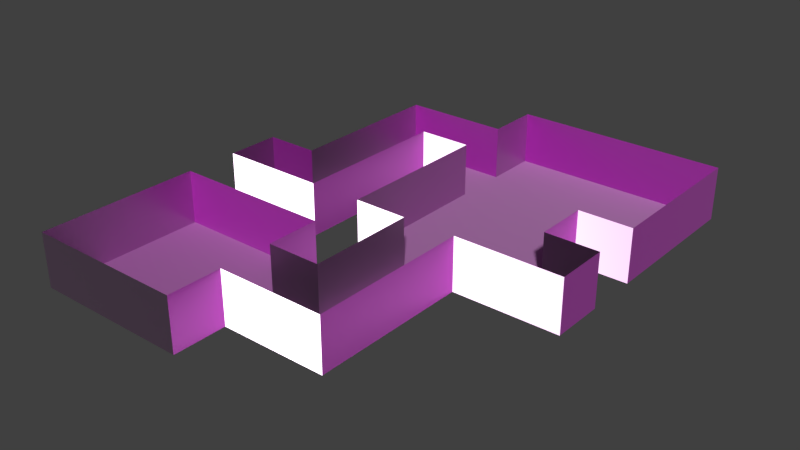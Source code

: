 # Source: Level1_1.blend  (saved by Blender 2.79.0; exported with 4.5.12 LTS)
import bpy
from mathutils import Matrix  # noqa: F401  (used for matrix-valued properties, if any)

bpy.ops.wm.read_factory_settings(use_empty=True)
scene = bpy.context.scene
scene.name = 'Scene'

# ---- collections
col_collection_1 = bpy.data.collections.new('Collection 1'); scene.collection.children.link(col_collection_1)

# ---- images (referenced by path relative to the original .blend; pixels are not part of the script)
import os
ASSET_DIR = os.environ.get("B2B_ASSET_DIR", "")  # directory of the original .blend (textures are referenced by path, not embedded)
HERE = os.path.dirname(os.path.abspath(__file__))  # packed textures are extracted next to this script under _unpacked/

def load_image(name, relpath, width, height, colorspace="sRGB"):
    """Load a texture the original file referenced (path relative to the .blend, or extracted next to this script)."""
    p = next((c for c in (os.path.join(HERE, relpath), os.path.join(ASSET_DIR, relpath)) if relpath and os.path.exists(c)), "")
    if p:
        img = bpy.data.images.load(p, check_existing=True)
        img.name = name
    else:  # same state as the original file: an image datablock whose file is absent (Cycles renders it pink)
        img = bpy.data.images.new(name, width, height)
        img.source = "FILE"
        img.filepath = "//" + (relpath or name)
    img.colorspace_settings.name = colorspace
    return img
img_concrete42_nrm_1k_jpg = load_image('Concrete42_NRM_1K.jpg', 'Concrete42_NRM_1K.jpg', 1024, 1024, 'Non-Color')
img_concrete42_col_var1_1k_jpg = load_image('Concrete42_COL_VAR1_1K.jpg', 'Concrete42_COL_VAR1_1K.jpg', 1024, 1024, 'sRGB')
img_concreteplates02_nrm_1k_jpg = load_image('ConcretePlates02_NRM_1K.jpg', 'ConcretePlates02_NRM_1K.jpg', 1024, 1024, 'Non-Color')
img_concreteplates02_col_var1_1k_jpg = load_image('ConcretePlates02_COL_VAR1_1K.jpg', 'ConcretePlates02_COL_VAR1_1K.jpg', 1024, 1024, 'sRGB')

# ---- materials (node trees are filled in below, after node groups)
mat_material_002 = bpy.data.materials.new('Material.002')
mat_material_002.alpha_threshold = 0.0
mat_material_002.roughness = 0.5
mat_material_001 = bpy.data.materials.new('Material.001')
mat_material_001.alpha_threshold = 0.0
mat_material_001.roughness = 0.5

# ---- material node trees
mat_material_002.use_nodes = True; mat_material_002.node_tree.nodes.clear()
_N = mat_material_002.node_tree.nodes; _L = mat_material_002.node_tree.links
n0 = _N.new('ShaderNodeOutputMaterial'); n0.name = 'Material Output'; n0.location = (732, 272)
n1 = _N.new('ShaderNodeMixShader'); n1.name = 'Mix Shader'; n1.location = (540, 276)
n2 = _N.new('ShaderNodeBsdfDiffuse'); n2.name = 'Diffuse BSDF'; n2.location = (221, 344)
n2.width = 159
n3 = _N.new('ShaderNodeBsdfAnisotropic'); n3.name = 'Glossy BSDF'; n3.location = (225, 132)
n3.distribution = 'GGX'
n3.inputs[1].default_value = 0.8944
n4 = _N.new('ShaderNodeNormalMap'); n4.name = 'Normal Map'; n4.location = (-15, 149)
n5 = _N.new('ShaderNodeTexImage'); n5.name = 'Image Texture.001'; n5.location = (-251, 164)
n5.width = 140
n5.image = img_concrete42_nrm_1k_jpg
n6 = _N.new('ShaderNodeTexImage'); n6.name = 'Image Texture'; n6.location = (-315, 427)
n6.width = 140
n6.image = img_concrete42_col_var1_1k_jpg
_L.new(n2.outputs[0], n1.inputs[1])
_L.new(n1.outputs[0], n0.inputs[0])
_L.new(n3.outputs[0], n1.inputs[2])
_L.new(n5.outputs[0], n4.inputs[1])
_L.new(n4.outputs[0], n3.inputs[4])
_L.new(n4.outputs[0], n2.inputs[2])
_L.new(n6.outputs[0], n2.inputs[0])
n0.is_active_output = True
mat_material_001.use_nodes = True; mat_material_001.node_tree.nodes.clear()
_N = mat_material_001.node_tree.nodes; _L = mat_material_001.node_tree.links
n0 = _N.new('ShaderNodeOutputMaterial'); n0.name = 'Material Output'; n0.location = (710, 293)
n1 = _N.new('ShaderNodeMixShader'); n1.name = 'Mix Shader'; n1.location = (498, 299)
n2 = _N.new('ShaderNodeBsdfDiffuse'); n2.name = 'Diffuse BSDF'; n2.location = (248, 364)
n3 = _N.new('ShaderNodeBsdfAnisotropic'); n3.name = 'Glossy BSDF'; n3.location = (252, 178)
n3.distribution = 'GGX'
n3.inputs[1].default_value = 0.4472
n4 = _N.new('ShaderNodeNormalMap'); n4.name = 'Normal Map'; n4.location = (1, 172)
n5 = _N.new('ShaderNodeTexImage'); n5.name = 'Image Texture.001'; n5.location = (-276, 144)
n5.width = 140
n5.image = img_concreteplates02_nrm_1k_jpg
n6 = _N.new('ShaderNodeTexImage'); n6.name = 'Image Texture'; n6.location = (-278, 425)
n6.width = 140
n6.image = img_concreteplates02_col_var1_1k_jpg
_L.new(n2.outputs[0], n1.inputs[1])
_L.new(n1.outputs[0], n0.inputs[0])
_L.new(n5.outputs[0], n4.inputs[1])
_L.new(n4.outputs[0], n3.inputs[4])
_L.new(n4.outputs[0], n2.inputs[2])
_L.new(n6.outputs[0], n2.inputs[0])
_L.new(n3.outputs[0], n1.inputs[2])
n0.is_active_output = True

# ---- world
world_world = bpy.data.worlds.new('World'); scene.world = world_world
world_world.color = (0.05088, 0.05088, 0.05088)
world_world.use_sun_shadow = False
world_world.sun_shadow_jitter_overblur = 0.0
world_world.cycles.sampling_method = 'MANUAL'

# ---- meshes
me_plane_001 = bpy.data.meshes.new('Plane.001')
me_plane_001.from_pydata([(-1.013, -0.7687, -0.1), (-1.013, -0.9687, -0.1), (-1.013, 0.03131, -0.1), (-1.013, -0.1687, -0.1), (-1.013, -0.3687, -0.1), (-1.013, -0.5687, -0.1), (-0.8131, -0.9687, -0.1), (-0.6131, -0.9687, -0.1), (-0.4131, -0.9687, -0.1), (-0.8131, -0.7687, -0.1), (-0.8131, -0.5687, -0.1), (-0.8131, -0.3687, -0.1), (-0.8131, -0.1687, -0.1), (-0.8131, 0.03131, -0.1), (-0.8131, 0.2313, -0.1), (-0.8131, 0.4313, -0.1), (-0.8131, 0.6313, -0.1), (-0.6131, -0.7687, -0.1), (-0.6131, -0.5687, -0.1), (-0.6131, -0.3687, -0.1), (-0.6131, -0.1687, -0.1), (-0.6131, 0.03131, -0.1), (-0.6131, 0.2313, -0.1), (-0.6131, 0.4313, -0.1), (-0.6131, 0.6313, -0.1), (-0.4131, -0.7687, -0.1), (-0.4131, -0.5687, -0.1), (-0.4131, -0.3687, -0.1), (-0.4131, -0.1687, -0.1), (-0.4131, 0.03131, -0.1), (-0.4131, 0.2313, -0.1), (-0.4131, 0.4313, -0.1), (-0.4131, 0.6313, -0.1), (-0.4131, 0.8313, -0.1), (-0.2131, -0.7687, -0.1), (-0.2131, -0.5687, -0.1), (-0.2131, -0.3687, -0.1), (-0.2131, -0.1687, -0.1), (-0.2131, 0.03131, -0.1), (-0.2131, 0.2313, -0.1), (-0.2131, 0.4313, -0.1), (-0.2131, 0.6313, -0.1), (-0.2131, 0.8313, -0.1), (-0.01313, -0.7687, -0.1), (-0.01313, -0.5687, -0.1), (-0.01313, -0.3687, -0.1), (-0.01313, -0.1687, -0.1), (-0.01313, 0.03131, -0.1), (-0.01313, 0.2313, -0.1), (-0.01313, 0.4313, -0.1), (-0.01313, 0.6313, -0.1), (-0.01313, 0.8313, -0.1), (0.1869, -0.1687, -0.1), (0.1869, 0.03131, -0.1), (0.1869, 0.2313, -0.1), (0.1869, 0.4313, -0.1), (0.1869, 0.6313, -0.1), (0.1869, 0.8313, -0.1), (0.3869, -0.1687, -0.1), (0.3869, 0.03131, -0.1), (0.3869, 0.2313, -0.1), (0.3869, 0.4313, -0.1), (0.3869, 0.6313, -0.1), (0.3869, 0.8313, -0.1)], [], [(1, 6, 9, 0), (0, 9, 10, 5), (5, 10, 11, 4), (3, 12, 13, 2), (6, 7, 17, 9), (9, 17, 18, 10), (10, 18, 19, 11), (12, 20, 21, 13), (13, 21, 22, 14), (14, 22, 23, 15), (15, 23, 24, 16), (7, 8, 25, 17), (17, 25, 26, 18), (18, 26, 27, 19), (23, 31, 32, 24), (25, 34, 35, 26), (28, 37, 38, 29), (29, 38, 39, 30), (30, 39, 40, 31), (31, 40, 41, 32), (32, 41, 42, 33), (34, 43, 44, 35), (35, 44, 45, 36), (36, 45, 46, 37), (37, 46, 47, 38), (38, 47, 48, 39), (39, 48, 49, 40), (40, 49, 50, 41), (41, 50, 51, 42), (46, 52, 53, 47), (47, 53, 54, 48), (48, 54, 55, 49), (49, 55, 56, 50), (50, 56, 57, 51), (52, 58, 59, 53), (54, 60, 61, 55), (55, 61, 62, 56), (56, 62, 63, 57)])
me_plane_001.polygons.foreach_set('use_smooth', [True] * 38)
_uv = me_plane_001.uv_layers.new(name='UVMap')
_uv.uv.foreach_set('vector', [-1.978, 2.482, -1.977, 1.986, -1.482, 1.987, -1.482, 2.482, -1.482, 2.482, -1.482, 1.987, -0.9863, 1.987, -0.9867, 2.483, -0.9867, 2.483, -0.9863, 1.987, -0.4908, 1.988, -0.4912, 2.483, 0.004356, 2.483, 0.004706, 1.988, 0.5002, 1.988, 0.4999, 2.484, -1.977, 1.986, -1.977, 1.491, -1.481, 1.491, -1.482, 1.987, -1.482, 1.987, -1.481, 1.491, -0.986, 1.492, -0.9863, 1.987, -0.9863, 1.987, -0.986, 1.492, -0.4905, 1.492, -0.4908, 1.988, 0.004706, 1.988, 0.005056, 1.492, 0.5006, 1.493, 0.5002, 1.988, 0.5002, 1.988, 0.5006, 1.493, 0.9961, 1.493, 0.9957, 1.989, 0.9957, 1.989, 0.9961, 1.493, 1.492, 1.493, 1.491, 1.989, 1.491, 1.989, 1.492, 1.493, 1.987, 1.494, 1.987, 1.989, -1.977, 1.491, -1.977, 0.9955, -1.481, 0.9958, -1.481, 1.491, -1.481, 1.491, -1.481, 0.9958, -0.9856, 0.9962, -0.986, 1.492, -0.986, 1.492, -0.9856, 0.9962, -0.4901, 0.9965, -0.4905, 1.492, 1.492, 1.493, 1.492, 0.9979, 1.987, 0.9983, 1.987, 1.494, -1.481, 0.9958, -1.481, 0.5003, -0.9853, 0.5006, -0.9856, 0.9962, 0.005407, 0.9969, 0.005757, 0.5013, 0.5013, 0.5017, 0.5009, 0.9972, 0.5009, 0.9972, 0.5013, 0.5017, 0.9968, 0.502, 0.9964, 0.9976, 0.9964, 0.9976, 0.9968, 0.502, 1.492, 0.5024, 1.492, 0.9979, 1.492, 0.9979, 1.492, 0.5024, 1.988, 0.5027, 1.987, 0.9983, 1.987, 0.9983, 1.988, 0.5027, 2.483, 0.5031, 2.483, 0.9986, -1.481, 0.5003, -1.48, 0.004785, -0.9849, 0.005135, -0.9853, 0.5006, -0.9853, 0.5006, -0.9849, 0.005135, -0.4894, 0.005485, -0.4898, 0.501, -0.4898, 0.501, -0.4894, 0.005485, 0.006108, 0.005835, 0.005757, 0.5013, 0.005757, 0.5013, 0.006108, 0.005835, 0.5016, 0.006186, 0.5013, 0.5017, 0.5013, 0.5017, 0.5016, 0.006186, 0.9971, 0.006536, 0.9968, 0.502, 0.9968, 0.502, 0.9971, 0.006536, 1.493, 0.006887, 1.492, 0.5024, 1.492, 0.5024, 1.493, 0.006887, 1.988, 0.007237, 1.988, 0.5027, 1.988, 0.5027, 1.988, 0.007237, 2.484, 0.007587, 2.483, 0.5031, 0.006108, 0.005835, 0.006458, -0.4897, 0.502, -0.4893, 0.5016, 0.006186, 0.5016, 0.006186, 0.502, -0.4893, 0.9975, -0.489, 0.9971, 0.006536, 0.9971, 0.006536, 0.9975, -0.489, 1.493, -0.4886, 1.493, 0.006887, 1.493, 0.006887, 1.493, -0.4886, 1.989, -0.4883, 1.988, 0.007237, 1.988, 0.007237, 1.989, -0.4883, 2.484, -0.4879, 2.484, 0.007587, 0.006458, -0.4897, 0.006808, -0.9852, 0.5023, -0.9848, 0.502, -0.4893, 0.9975, -0.489, 0.9978, -0.9845, 1.493, -0.9841, 1.493, -0.4886, 1.493, -0.4886, 1.493, -0.9841, 1.989, -0.9838, 1.989, -0.4883, 1.989, -0.4883, 1.989, -0.9838, 2.484, -0.9834, 2.484, -0.4879])
me_plane_001.materials.append(mat_material_002)
me_plane_001.use_remesh_preserve_volume = False
me_plane_001.use_remesh_preserve_attributes = False
me_plane_001.use_mirror_vertex_groups = False
me_plane_001.update()
me_plane = bpy.data.meshes.new('Plane')
me_plane.from_pydata([(-1.013, -0.9687, 0.1), (-1.013, 0.03131, 0.1), (-1.013, -0.1687, 0.1), (-1.013, -0.3687, 0.1), (-1.013, -0.5687, 0.1), (-1.013, -0.7687, 0.1), (-0.8131, -0.9687, 0.1), (-0.6131, -0.9687, 0.1), (-0.4131, -0.9687, 0.1), (-0.8131, -0.3687, 0.1), (-0.8131, -0.1687, 0.1), (-0.8131, 0.03131, 0.1), (-0.8131, 0.2313, 0.1), (-0.8131, 0.4313, 0.1), (-0.8131, 0.6313, 0.1), (-0.6131, -0.3687, 0.1), (-0.6131, -0.1687, 0.1), (-0.6131, 0.03131, 0.1), (-0.6131, 0.2313, 0.1), (-0.6131, 0.4313, 0.1), (-0.6131, 0.6313, 0.1), (-0.4131, -0.7687, 0.1), (-0.4131, -0.5687, 0.1), (-0.4131, -0.3687, 0.1), (-0.4131, -0.1687, 0.1), (-0.4131, 0.03131, 0.1), (-0.4131, 0.2313, 0.1), (-0.4131, 0.4313, 0.1), (-0.4131, 0.6313, 0.1), (-0.4131, 0.8313, 0.1), (-0.2131, -0.7687, 0.1), (-0.2131, -0.5687, 0.1), (-0.2131, -0.3687, 0.1), (-0.2131, -0.1687, 0.1), (-0.2131, 0.8313, 0.1), (-0.01313, -0.7687, 0.1), (-0.01313, -0.5687, 0.1), (-0.01313, -0.3687, 0.1), (-0.01313, -0.1687, 0.1), (-0.01313, 0.8313, 0.1), (0.1869, -0.1687, 0.1), (0.1869, 0.03131, 0.1), (0.1869, 0.2313, 0.1), (0.1869, 0.8313, 0.1), (0.3869, -0.1687, 0.1), (0.3869, 0.03131, 0.1), (0.3869, 0.2313, 0.1), (0.3869, 0.4313, 0.1), (0.3869, 0.6313, 0.1), (0.3869, 0.8313, 0.1), (-1.013, -0.7687, -0.1), (-1.013, -0.9687, -0.1), (-1.013, 0.03131, -0.1), (-1.013, -0.1687, -0.1), (-1.013, -0.3687, -0.1), (-1.013, -0.5687, -0.1), (-0.8131, -0.9687, -0.1), (-0.6131, -0.9687, -0.1), (-0.4131, -0.9687, -0.1), (-0.8131, -0.3687, -0.1), (-0.8131, -0.1687, -0.1), (-0.8131, 0.03131, -0.1), (-0.8131, 0.2313, -0.1), (-0.8131, 0.4313, -0.1), (-0.8131, 0.6313, -0.1), (-0.6131, -0.3687, -0.1), (-0.6131, -0.1687, -0.1), (-0.6131, 0.03131, -0.1), (-0.6131, 0.2313, -0.1), (-0.6131, 0.4313, -0.1), (-0.6131, 0.6313, -0.1), (-0.4131, -0.7687, -0.1), (-0.4131, -0.5687, -0.1), (-0.4131, -0.3687, -0.1), (-0.4131, -0.1687, -0.1), (-0.4131, 0.03131, -0.1), (-0.4131, 0.2313, -0.1), (-0.4131, 0.4313, -0.1), (-0.4131, 0.6313, -0.1), (-0.4131, 0.8313, -0.1), (-0.2131, -0.7687, -0.1), (-0.2131, -0.5687, -0.1), (-0.2131, -0.3687, -0.1), (-0.2131, -0.1687, -0.1), (-0.2131, 0.8313, -0.1), (-0.01313, -0.7687, -0.1), (-0.01313, -0.5687, -0.1), (-0.01313, -0.3687, -0.1), (-0.01313, -0.1687, -0.1), (-0.01313, 0.8313, -0.1), (0.1869, -0.1687, -0.1), (0.1869, 0.03131, -0.1), (0.1869, 0.2313, -0.1), (0.1869, 0.8313, -0.1), (0.3869, -0.1687, -0.1), (0.3869, 0.03131, -0.1), (0.3869, 0.2313, -0.1), (0.3869, 0.4313, -0.1), (0.3869, 0.6313, -0.1), (0.3869, 0.8313, -0.1)], [], [(1, 2, 53, 52), (30, 35, 85, 80), (8, 21, 71, 58), (49, 43, 93, 99), (34, 29, 79, 84), (42, 46, 96, 92), (37, 38, 88, 87), (18, 19, 69, 68), (45, 41, 91, 95), (36, 37, 87, 86), (48, 49, 99, 98), (17, 18, 68, 67), (40, 44, 94, 90), (35, 36, 86, 85), (11, 1, 52, 61), (24, 33, 83, 74), (16, 17, 67, 66), (46, 47, 97, 96), (2, 10, 60, 53), (9, 3, 54, 59), (31, 22, 72, 81), (5, 0, 51, 50), (21, 30, 80, 71), (43, 39, 89, 93), (28, 20, 70, 78), (48, 98, 97, 47), (19, 27, 77, 69), (45, 95, 94, 44), (14, 13, 63, 64), (33, 32, 82, 83), (13, 12, 62, 63), (38, 40, 90, 88), (32, 31, 81, 82), (12, 11, 61, 62), (23, 15, 65, 73), (41, 42, 92, 91), (39, 34, 84, 89), (29, 28, 78, 79), (15, 9, 59, 65), (22, 23, 73, 72), (10, 16, 66, 60), (3, 4, 55, 54), (4, 5, 50, 55), (25, 24, 74, 75), (0, 6, 56, 51), (26, 25, 75, 76), (6, 7, 57, 56), (27, 26, 76, 77), (20, 14, 64, 70), (7, 8, 58, 57)])
me_plane.polygons.foreach_set('use_smooth', [True] * 50)
_uv = me_plane.uv_layers.new(name='UVMap')
_uv.uv.foreach_set('vector', [1.978, 0.009439, 1.485, 0.009594, 1.485, -0.4838, 1.978, -0.484, 0.9933, 2.477, 0.5005, 2.477, 0.5004, 1.983, 0.9932, 1.983, 0.006828, -0.4833, -0.486, -0.4832, -0.4861, -0.9766, 0.006673, -0.9767, -1.471, 1.984, -0.978, 1.984, -0.9778, 2.477, -1.471, 2.478, 0.0076, 1.984, 0.5004, 1.983, 0.5005, 2.477, 0.007754, 2.477, 0.4996, -0.4835, 0.006828, -0.4833, 0.006673, -0.9767, 0.4995, -0.9769, -0.9784, 0.5038, -1.471, 0.5039, -1.471, 0.01052, -0.9786, 0.01036, -0.9783, 0.9972, -1.471, 0.9973, -1.471, 0.5039, -0.9784, 0.5038, 0.9924, -0.4837, 0.9922, -0.977, 1.485, -0.9772, 1.485, -0.4838, -0.4856, 0.5036, -0.9784, 0.5038, -0.9786, 0.01036, -0.4858, 0.01021, 0.4999, 0.5033, 0.007136, 0.5035, 0.006982, 0.01006, 0.4998, 0.009902, -0.4855, 0.997, -0.9783, 0.9972, -0.9784, 0.5038, -0.4856, 0.5036, 0.006982, 0.01006, -0.4858, 0.01021, -0.486, -0.4832, 0.006827, -0.4833, 0.007136, 0.5035, -0.4856, 0.5036, -0.4858, 0.01021, 0.006982, 0.01006, 2.472, 2.476, 1.979, 2.476, 1.979, 1.983, 2.472, 1.983, 1.979, 1.983, 1.486, 1.983, 1.486, 1.49, 1.979, 1.49, 0.007291, 0.9969, -0.4855, 0.997, -0.4856, 0.5036, 0.007136, 0.5035, 1.485, 0.503, 0.9927, 0.5031, 0.9926, 0.009748, 1.485, 0.009593, -0.486, -0.4832, -0.9787, -0.483, -0.9789, -0.9764, -0.4861, -0.9766, 0.9927, 0.5031, 1.485, 0.503, 1.486, 0.9964, 0.9929, 0.9965, 1.485, 0.503, 1.485, 0.009594, 1.978, 0.009439, 1.978, 0.5028, -0.9781, 1.491, -1.471, 1.491, -1.471, 0.9973, -0.9783, 0.9972, 1.486, 2.477, 0.9933, 2.477, 0.9932, 1.983, 1.486, 1.983, -0.978, 1.984, -0.4852, 1.984, -0.485, 2.477, -0.9778, 2.477, 0.4996, -0.4835, 0.9924, -0.4837, 0.9926, 0.009747, 0.4998, 0.009902, 0.4999, 0.5033, 0.4998, 0.009902, 0.9926, 0.009748, 0.9927, 0.5031, 1.978, 0.9962, 1.486, 0.9964, 1.485, 0.503, 1.978, 0.5028, 0.4996, -0.4835, 0.4995, -0.9769, 0.9922, -0.977, 0.9924, -0.4837, 0.0076, 1.984, -0.4852, 1.984, -0.4853, 1.49, 0.007445, 1.49, -0.4858, 0.01021, -0.9786, 0.01036, -0.9787, -0.483, -0.486, -0.4832, -0.4852, 1.984, -0.978, 1.984, -0.9781, 1.491, -0.4853, 1.49, 0.4998, 0.009902, 0.006982, 0.01006, 0.006827, -0.4833, 0.4996, -0.4835, -0.9786, 0.01036, -1.471, 0.01052, -1.472, -0.4829, -0.9787, -0.483, -0.978, 1.984, -1.471, 1.984, -1.471, 1.491, -0.9781, 1.491, 0.007136, 0.5035, 0.4999, 0.5033, 0.5001, 0.9967, 0.007291, 0.9969, 1.979, 1.49, 1.486, 1.49, 1.486, 0.9964, 1.978, 0.9962, -0.4852, 1.984, 0.0076, 1.984, 0.007754, 2.477, -0.485, 2.477, 1.979, 2.476, 1.486, 2.477, 1.486, 1.983, 1.979, 1.983, 0.4999, 0.5033, 0.9927, 0.5031, 0.9929, 0.9965, 0.5001, 0.9967, 1.978, -0.484, 1.485, -0.4838, 1.485, -0.9772, 1.978, -0.9774, -0.9787, -0.483, -1.472, -0.4829, -1.472, -0.9763, -0.9789, -0.9764, 0.007445, 1.49, -0.4853, 1.49, -0.4855, 0.997, 0.007291, 0.9969, -0.4853, 1.49, -0.9781, 1.491, -0.9783, 0.9972, -0.4855, 0.997, 0.5002, 1.49, 0.007445, 1.49, 0.007291, 0.9969, 0.5001, 0.9967, 0.007445, 1.49, 0.5002, 1.49, 0.5004, 1.983, 0.0076, 1.984, 0.993, 1.49, 0.5002, 1.49, 0.5001, 0.9967, 0.9929, 0.9965, 0.5002, 1.49, 0.993, 1.49, 0.9932, 1.983, 0.5004, 1.983, 1.486, 1.49, 0.993, 1.49, 0.9929, 0.9965, 1.486, 0.9964, 0.9924, -0.4837, 1.485, -0.4838, 1.485, 0.009593, 0.9926, 0.009747, 0.993, 1.49, 1.486, 1.49, 1.486, 1.983, 0.9932, 1.983])
me_plane.materials.append(mat_material_001)
me_plane.use_remesh_preserve_volume = False
me_plane.use_remesh_preserve_attributes = False
me_plane.use_mirror_vertex_groups = False
me_plane.update()

# ---- objects
ob_plane_001 = bpy.data.objects.new('Plane.001', me_plane_001)
ob_plane = bpy.data.objects.new('Plane', me_plane)

# ---- transforms, parenting, visibility, modifiers, constraints
ob_plane_001.location = (0.0, 0.0, 2.5)
ob_plane_001.scale = (25.0, 25.0, 25.0)
ob_plane_001.lineart.crease_threshold = 0.0
_m = ob_plane_001.modifiers.new('EdgeSplit', 'EDGE_SPLIT')
ob_plane.location = (0.0, 0.0, 2.5)
ob_plane.scale = (25.0, 25.0, 25.0)
ob_plane.lineart.crease_threshold = 0.0
_m = ob_plane.modifiers.new('EdgeSplit', 'EDGE_SPLIT')

# ---- collection membership
col_collection_1.objects.link(ob_plane_001)
col_collection_1.objects.link(ob_plane)

# ---- scene / render settings (as saved in the file)
scene.frame_start = 1; scene.frame_end = 250; scene.frame_set(1)
scene.render.engine = 'CYCLES'
scene.render.resolution_percentage = 50
scene.render.dither_intensity = 0.0
scene.cycles.use_denoising = False
scene.cycles.samples = 128
scene.cycles.sampling_pattern = 'TABULATED_SOBOL'
scene.cycles.use_adaptive_sampling = False
scene.cycles.use_light_tree = False
scene.cycles.blur_glossy = 0.0
scene.cycles.sample_clamp_indirect = 0.0
scene.view_settings.view_transform = 'Standard'
bpy.context.view_layer.update()

# ---- added for rendering (the .blend has no active camera and no usable light): camera, sun
cam_auto = bpy.data.cameras.new('AutoCamera')
cam_auto.lens = 50.0
cam_auto.sensor_width = 36.0
cam_auto.clip_end = 1000.0
ob_auto_camera = bpy.data.objects.new('AutoCamera', cam_auto)
scene.collection.objects.link(ob_auto_camera)
ob_auto_camera.location = (45.1201, -65.2553, 44.8587)
ob_auto_camera.rotation_euler = (1.09748, -7.21219e-08, 0.694738)
scene.camera = ob_auto_camera
light_auto_sun = bpy.data.lights.new('AutoSun', 'SUN')
light_auto_sun.energy = 3.0
light_auto_sun.angle = 0.0523599
ob_auto_sun = bpy.data.objects.new('AutoSun', light_auto_sun)
scene.collection.objects.link(ob_auto_sun)
ob_auto_sun.rotation_euler = (0.872665, 0.174533, 0.523599)
bpy.context.view_layer.update()
